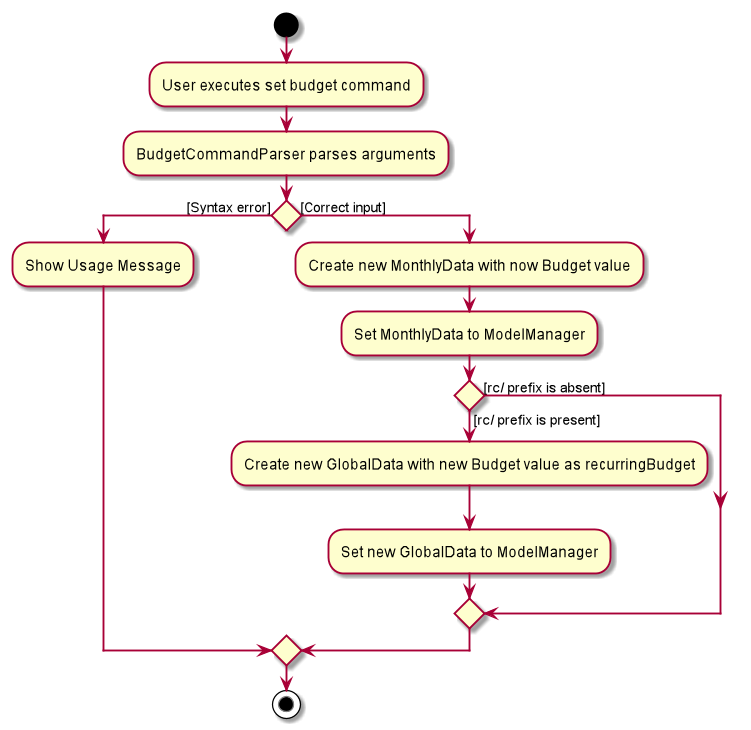

The diagram above was rendered by PlantUML. Its source (embedded in the PNG):
@startuml
start

:User executes set budget command;
:BudgetCommandParser parses arguments;


if () then ([Syntax error])
    :Show Usage Message;
else ([Correct input])
    :Create new MonthlyData with now Budget value;
    :Set MonthlyData to ModelManager;
    if () then ([rc/ prefix is present])
        :Create new GlobalData with new Budget value as recurringBudget;
        :Set new GlobalData to ModelManager;
    else ([rc/ prefix is absent])
    endif
endif

stop
@enduml